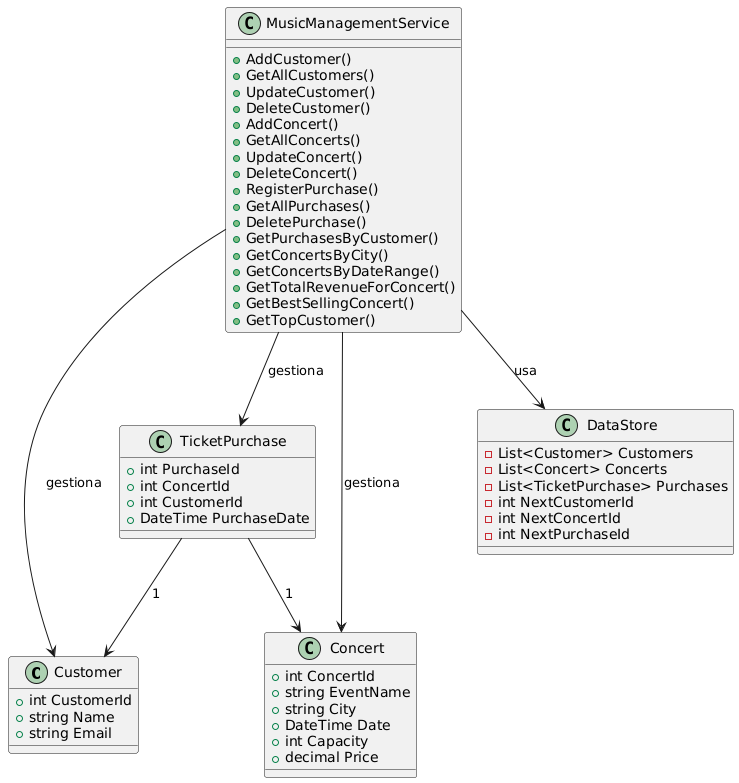

The diagram above was rendered by PlantUML. Its source (embedded in the PNG):
@startuml
class Customer {
  + int CustomerId
  + string Name
  + string Email
}

class Concert {
  + int ConcertId
  + string EventName
  + string City
  + DateTime Date
  + int Capacity
  + decimal Price
}

class TicketPurchase {
  + int PurchaseId
  + int ConcertId
  + int CustomerId
  + DateTime PurchaseDate
}

class DataStore {
  - List<Customer> Customers
  - List<Concert> Concerts
  - List<TicketPurchase> Purchases
  - int NextCustomerId
  - int NextConcertId
  - int NextPurchaseId
}

class MusicManagementService {
  + AddCustomer()
  + GetAllCustomers()
  + UpdateCustomer()
  + DeleteCustomer()
  + AddConcert()
  + GetAllConcerts()
  + UpdateConcert()
  + DeleteConcert()
  + RegisterPurchase()
  + GetAllPurchases()
  + DeletePurchase()
  + GetPurchasesByCustomer()
  + GetConcertsByCity()
  + GetConcertsByDateRange()
  + GetTotalRevenueForConcert()
  + GetBestSellingConcert()
  + GetTopCustomer()
}

MusicManagementService --> Customer : gestiona
MusicManagementService --> Concert : gestiona
MusicManagementService --> TicketPurchase : gestiona
MusicManagementService --> DataStore : usa

TicketPurchase --> Customer : 1
TicketPurchase --> Concert : 1
@enduml